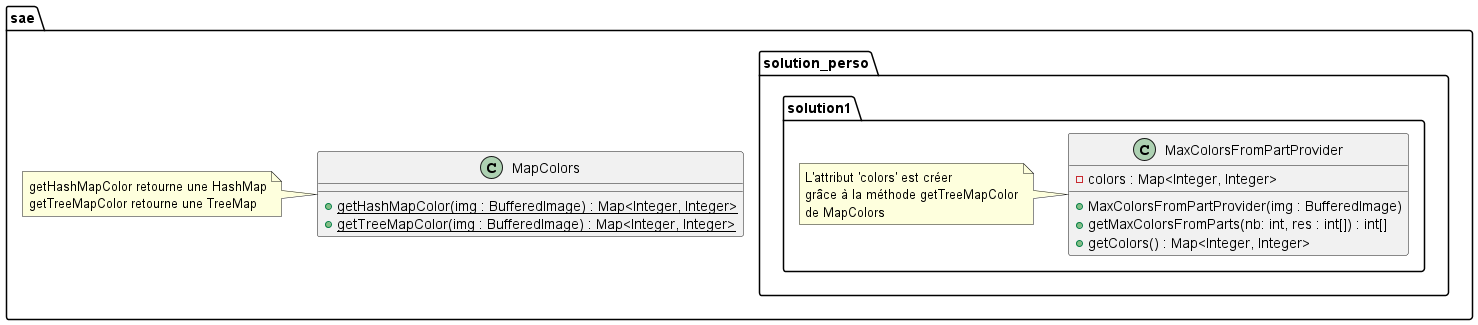

The diagram above was rendered by PlantUML. Its source (embedded in the PNG):
@startuml
'https://plantuml.com/class-diagram

package sae {

    class MapColors {
        + {static} getHashMapColor(img : BufferedImage) : Map<Integer, Integer>
        + {static} getTreeMapColor(img : BufferedImage) : Map<Integer, Integer>
    }

    note left{
        getHashMapColor retourne une HashMap
        getTreeMapColor retourne une TreeMap
    }
}

    package sae.solution_perso.solution1{
        class MaxColorsFromPartProvider {
            - colors : Map<Integer, Integer>
            + MaxColorsFromPartProvider(img : BufferedImage)
            + getMaxColorsFromParts(nb: int, res : int[]) : int[]
            + getColors() : Map<Integer, Integer>
        }


        note left {
           L'attribut 'colors' est créer
           grâce à la méthode getTreeMapColor
           de MapColors
        }
    }
}




@enduml